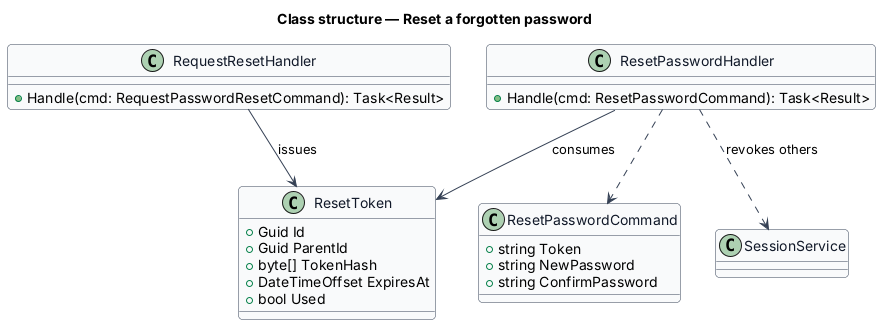

The diagram above was rendered by PlantUML. Its source (embedded in the PNG):
@startuml
skinparam backgroundColor #FFFFFF
skinparam shadowing false
skinparam roundcorner 8
skinparam defaultFontName Arial
skinparam ArrowColor #344054
skinparam class {
  BorderColor #344054
  FontColor #101828
  BackgroundColor #F9FAFB
}
title Class structure — Reset a forgotten password

class ResetToken {
  +Guid Id
  +Guid ParentId
  +byte[] TokenHash
  +DateTimeOffset ExpiresAt
  +bool Used
}
class RequestResetHandler {
  +Handle(cmd: RequestPasswordResetCommand): Task<Result>
}
class ResetPasswordHandler {
  +Handle(cmd: ResetPasswordCommand): Task<Result>
}
class ResetPasswordCommand {
  +string Token
  +string NewPassword
  +string ConfirmPassword
}
ResetPasswordHandler ..> ResetPasswordCommand
ResetPasswordHandler --> ResetToken : consumes
RequestResetHandler --> ResetToken : issues
ResetPasswordHandler ..> SessionService : revokes others
@enduml